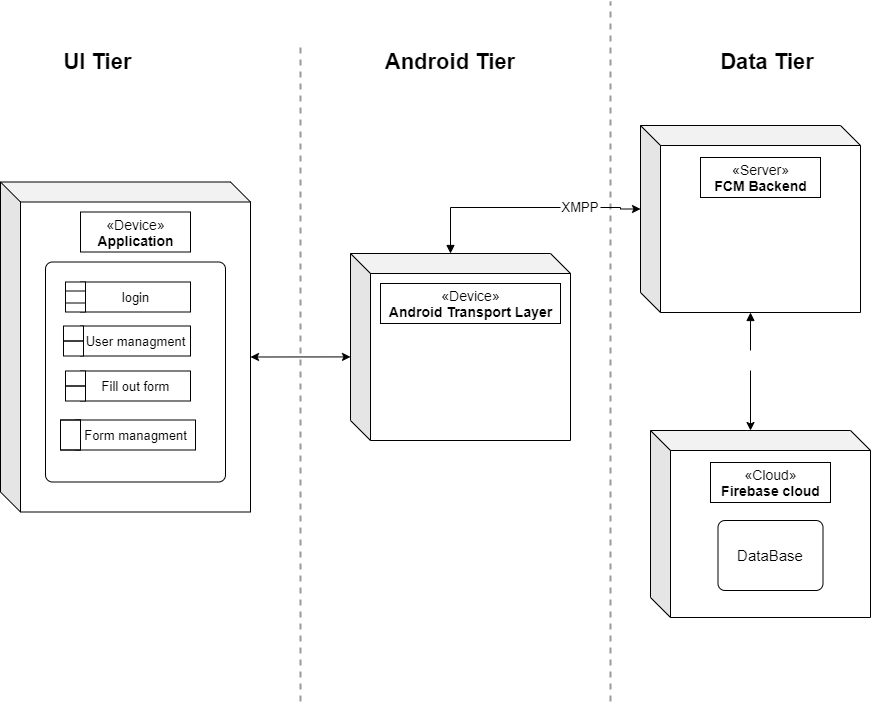

The diagram above was exported from draw.io. Its source (the exported page's mxGraphModel, read from the mxfile embedded in the PNG):
<mxGraphModel dx="652" dy="317" grid="1" gridSize="10" guides="1" tooltips="1" connect="1" arrows="1" fold="1" page="1" pageScale="1" pageWidth="1200" pageHeight="1920" math="0" shadow="0">
  <root>
    <mxCell id="0" />
    <mxCell id="1" parent="0" />
    <mxCell id="zJn7pBRPmdZwKypVGe48-38" style="edgeStyle=orthogonalEdgeStyle;rounded=0;orthogonalLoop=1;jettySize=auto;html=1;entryX=0;entryY=0;entryDx=100;entryDy=0;entryPerimeter=0;startArrow=none;" edge="1" parent="1" target="zJn7pBRPmdZwKypVGe48-29">
      <mxGeometry relative="1" as="geometry">
        <mxPoint x="1030" y="519" as="sourcePoint" />
      </mxGeometry>
    </mxCell>
    <mxCell id="zJn7pBRPmdZwKypVGe48-25" value="" style="shape=cube;whiteSpace=wrap;html=1;boundedLbl=1;backgroundOutline=1;darkOpacity=0.05;darkOpacity2=0.1;size=20;" vertex="1" parent="1">
      <mxGeometry x="920" y="274" width="220" height="187" as="geometry" />
    </mxCell>
    <mxCell id="C1DQsZ_kbRXzBBrjpGFN-5" style="edgeStyle=orthogonalEdgeStyle;rounded=0;orthogonalLoop=1;jettySize=auto;html=1;startArrow=none;startFill=1;entryX=0;entryY=0;entryDx=0;entryDy=83.5;entryPerimeter=0;exitX=1;exitY=0.5;exitDx=0;exitDy=0;" edge="1" parent="1" source="C1DQsZ_kbRXzBBrjpGFN-8" target="zJn7pBRPmdZwKypVGe48-25">
      <mxGeometry relative="1" as="geometry">
        <mxPoint x="800" y="210" as="targetPoint" />
        <mxPoint x="780" y="358" as="sourcePoint" />
      </mxGeometry>
    </mxCell>
    <mxCell id="zJn7pBRPmdZwKypVGe48-26" value="" style="shape=cube;whiteSpace=wrap;html=1;boundedLbl=1;backgroundOutline=1;darkOpacity=0.05;darkOpacity2=0.1;size=20;" vertex="1" parent="1">
      <mxGeometry x="630" y="402" width="220" height="187" as="geometry" />
    </mxCell>
    <mxCell id="zJn7pBRPmdZwKypVGe48-6" value="" style="shape=cube;whiteSpace=wrap;html=1;boundedLbl=1;backgroundOutline=1;darkOpacity=0.05;darkOpacity2=0.1;size=20;" vertex="1" parent="1">
      <mxGeometry x="280" y="330.5" width="250" height="330" as="geometry" />
    </mxCell>
    <mxCell id="zJn7pBRPmdZwKypVGe48-22" value="" style="rounded=1;whiteSpace=wrap;html=1;absoluteArcSize=1;arcSize=14;strokeWidth=1;" vertex="1" parent="1">
      <mxGeometry x="325" y="410.5" width="180" height="220" as="geometry" />
    </mxCell>
    <mxCell id="zJn7pBRPmdZwKypVGe48-7" value="&lt;font style=&quot;font-size: 14px&quot;&gt;«Device»&lt;br&gt;&lt;b&gt;Application&lt;/b&gt;&lt;/font&gt;" style="html=1;" vertex="1" parent="1">
      <mxGeometry x="360" y="360.5" width="110" height="40" as="geometry" />
    </mxCell>
    <mxCell id="zJn7pBRPmdZwKypVGe48-11" value="&lt;font style=&quot;font-size: 13px&quot;&gt;login&lt;/font&gt;" style="html=1;" vertex="1" parent="1">
      <mxGeometry x="360" y="430.5" width="110" height="30" as="geometry" />
    </mxCell>
    <mxCell id="zJn7pBRPmdZwKypVGe48-12" value="" style="verticalLabelPosition=bottom;verticalAlign=top;html=1;shape=process;whiteSpace=wrap;rounded=1;size=0.3;arcSize=0;rotation=90;" vertex="1" parent="1">
      <mxGeometry x="340" y="435.5" width="30" height="20" as="geometry" />
    </mxCell>
    <mxCell id="zJn7pBRPmdZwKypVGe48-16" value="&lt;font style=&quot;font-size: 13px&quot;&gt;User managment&lt;/font&gt;" style="html=1;" vertex="1" parent="1">
      <mxGeometry x="360" y="474.5" width="110" height="30" as="geometry" />
    </mxCell>
    <mxCell id="zJn7pBRPmdZwKypVGe48-17" value="" style="verticalLabelPosition=bottom;verticalAlign=top;html=1;shape=process;whiteSpace=wrap;rounded=1;size=0.5;arcSize=0;rotation=90;" vertex="1" parent="1">
      <mxGeometry x="338" y="479.5" width="30" height="20" as="geometry" />
    </mxCell>
    <mxCell id="zJn7pBRPmdZwKypVGe48-18" value="&lt;font style=&quot;font-size: 13px&quot;&gt;Fill out form&lt;/font&gt;" style="html=1;" vertex="1" parent="1">
      <mxGeometry x="360" y="519.5" width="110" height="30" as="geometry" />
    </mxCell>
    <mxCell id="zJn7pBRPmdZwKypVGe48-19" value="" style="verticalLabelPosition=bottom;verticalAlign=top;html=1;shape=process;whiteSpace=wrap;rounded=1;size=0.5;arcSize=0;rotation=90;" vertex="1" parent="1">
      <mxGeometry x="340" y="524.5" width="30" height="20" as="geometry" />
    </mxCell>
    <mxCell id="zJn7pBRPmdZwKypVGe48-20" value="&lt;span style=&quot;font-size: 13px&quot;&gt;Form managment&lt;/span&gt;" style="html=1;" vertex="1" parent="1">
      <mxGeometry x="355" y="568.5" width="120" height="30" as="geometry" />
    </mxCell>
    <mxCell id="zJn7pBRPmdZwKypVGe48-21" value="" style="verticalLabelPosition=bottom;verticalAlign=top;html=1;shape=process;whiteSpace=wrap;rounded=1;size=0;arcSize=0;rotation=90;" vertex="1" parent="1">
      <mxGeometry x="335" y="573.5" width="30" height="20" as="geometry" />
    </mxCell>
    <mxCell id="zJn7pBRPmdZwKypVGe48-27" value="&lt;font style=&quot;font-size: 14px&quot;&gt;«Device»&lt;br&gt;&lt;b&gt;Android Transport Layer&lt;/b&gt;&lt;/font&gt;" style="html=1;" vertex="1" parent="1">
      <mxGeometry x="660" y="432" width="180" height="40" as="geometry" />
    </mxCell>
    <mxCell id="zJn7pBRPmdZwKypVGe48-28" value="&lt;font style=&quot;font-size: 14px&quot;&gt;«Server»&lt;br&gt;&lt;b&gt;FCM Backend&lt;/b&gt;&lt;/font&gt;" style="html=1;" vertex="1" parent="1">
      <mxGeometry x="980" y="306" width="120" height="40" as="geometry" />
    </mxCell>
    <mxCell id="zJn7pBRPmdZwKypVGe48-29" value="" style="shape=cube;whiteSpace=wrap;html=1;boundedLbl=1;backgroundOutline=1;darkOpacity=0.05;darkOpacity2=0.1;size=20;" vertex="1" parent="1">
      <mxGeometry x="930" y="579" width="220" height="187" as="geometry" />
    </mxCell>
    <mxCell id="zJn7pBRPmdZwKypVGe48-30" value="&lt;font style=&quot;font-size: 14px&quot;&gt;«Cloud»&lt;br&gt;&lt;b&gt;Firebase cloud&lt;/b&gt;&lt;br&gt;&lt;/font&gt;" style="html=1;" vertex="1" parent="1">
      <mxGeometry x="990" y="611" width="120" height="40" as="geometry" />
    </mxCell>
    <mxCell id="zJn7pBRPmdZwKypVGe48-34" value="" style="rounded=1;whiteSpace=wrap;html=1;absoluteArcSize=1;arcSize=14;strokeWidth=1;" vertex="1" parent="1">
      <mxGeometry x="997.5" y="669" width="105" height="70" as="geometry" />
    </mxCell>
    <mxCell id="zJn7pBRPmdZwKypVGe48-35" value="&lt;font style=&quot;font-size: 15px&quot;&gt;DataBase&lt;/font&gt;" style="text;html=1;strokeColor=none;fillColor=none;align=center;verticalAlign=middle;whiteSpace=wrap;rounded=0;" vertex="1" parent="1">
      <mxGeometry x="1030" y="694" width="40" height="20" as="geometry" />
    </mxCell>
    <mxCell id="zJn7pBRPmdZwKypVGe48-66" value="" style="edgeStyle=orthogonalEdgeStyle;rounded=0;orthogonalLoop=1;jettySize=auto;html=1;entryX=0.5;entryY=0;entryDx=0;entryDy=0;endArrow=none;startArrow=block;startFill=1;" edge="1" parent="1" source="zJn7pBRPmdZwKypVGe48-25">
      <mxGeometry relative="1" as="geometry">
        <mxPoint x="1030" y="461" as="sourcePoint" />
        <mxPoint x="1030" y="499" as="targetPoint" />
      </mxGeometry>
    </mxCell>
    <mxCell id="C1DQsZ_kbRXzBBrjpGFN-1" value="" style="endArrow=classic;startArrow=classic;html=1;entryX=0;entryY=0.553;entryDx=0;entryDy=0;entryPerimeter=0;exitX=0;exitY=0;exitDx=250.00000000000003;exitDy=175;exitPerimeter=0;" edge="1" parent="1" source="zJn7pBRPmdZwKypVGe48-6" target="zJn7pBRPmdZwKypVGe48-26">
      <mxGeometry width="50" height="50" relative="1" as="geometry">
        <mxPoint x="402" y="467.5" as="sourcePoint" />
        <mxPoint x="612.4399999999998" y="467.69100000000003" as="targetPoint" />
      </mxGeometry>
    </mxCell>
    <mxCell id="C1DQsZ_kbRXzBBrjpGFN-8" value="&lt;font style=&quot;font-size: 13px&quot;&gt;XMPP&lt;/font&gt;" style="text;html=1;strokeColor=none;fillColor=none;align=center;verticalAlign=middle;whiteSpace=wrap;rounded=0;" vertex="1" parent="1">
      <mxGeometry x="840" y="346" width="40" height="20" as="geometry" />
    </mxCell>
    <mxCell id="C1DQsZ_kbRXzBBrjpGFN-9" value="" style="edgeStyle=orthogonalEdgeStyle;rounded=0;orthogonalLoop=1;jettySize=auto;html=1;exitX=0;exitY=0;exitDx=100;exitDy=0;exitPerimeter=0;startArrow=block;startFill=1;entryX=0;entryY=0.5;entryDx=0;entryDy=0;endArrow=none;" edge="1" parent="1" source="zJn7pBRPmdZwKypVGe48-26" target="C1DQsZ_kbRXzBBrjpGFN-8">
      <mxGeometry relative="1" as="geometry">
        <mxPoint x="1010" y="355.5000000000001" as="targetPoint" />
        <mxPoint x="730" y="402" as="sourcePoint" />
      </mxGeometry>
    </mxCell>
    <mxCell id="C1DQsZ_kbRXzBBrjpGFN-10" value="" style="endArrow=none;dashed=1;html=1;strokeWidth=2;rounded=0;jumpSize=13;opacity=40;targetPerimeterSpacing=0;sourcePerimeterSpacing=1;" edge="1" parent="1">
      <mxGeometry width="50" height="50" relative="1" as="geometry">
        <mxPoint x="580" y="850" as="sourcePoint" />
        <mxPoint x="580" y="190" as="targetPoint" />
      </mxGeometry>
    </mxCell>
    <mxCell id="C1DQsZ_kbRXzBBrjpGFN-11" value="" style="endArrow=none;dashed=1;html=1;strokeWidth=2;rounded=0;jumpSize=13;opacity=40;targetPerimeterSpacing=0;sourcePerimeterSpacing=1;" edge="1" parent="1">
      <mxGeometry width="50" height="50" relative="1" as="geometry">
        <mxPoint x="890" y="850" as="sourcePoint" />
        <mxPoint x="890" y="150" as="targetPoint" />
      </mxGeometry>
    </mxCell>
    <mxCell id="C1DQsZ_kbRXzBBrjpGFN-12" value="&lt;font style=&quot;font-size: 22px&quot;&gt;&lt;b&gt;UI Tier&lt;/b&gt;&lt;/font&gt;" style="text;html=1;strokeColor=none;fillColor=none;align=center;verticalAlign=middle;whiteSpace=wrap;rounded=0;" vertex="1" parent="1">
      <mxGeometry x="330" y="200" width="95" height="20" as="geometry" />
    </mxCell>
    <mxCell id="C1DQsZ_kbRXzBBrjpGFN-13" value="&lt;font style=&quot;font-size: 22px&quot;&gt;&lt;b&gt;Android Tier&lt;/b&gt;&lt;/font&gt;" style="text;html=1;strokeColor=none;fillColor=none;align=center;verticalAlign=middle;whiteSpace=wrap;rounded=0;" vertex="1" parent="1">
      <mxGeometry x="650" y="200" width="160" height="20" as="geometry" />
    </mxCell>
    <mxCell id="C1DQsZ_kbRXzBBrjpGFN-14" value="&lt;font style=&quot;font-size: 22px&quot;&gt;&lt;b&gt;Data Tier&lt;/b&gt;&lt;/font&gt;" style="text;html=1;strokeColor=none;fillColor=none;align=center;verticalAlign=middle;whiteSpace=wrap;rounded=0;" vertex="1" parent="1">
      <mxGeometry x="992.5" y="200" width="107.5" height="20" as="geometry" />
    </mxCell>
  </root>
</mxGraphModel>